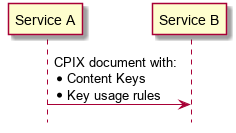

The diagram above was rendered by PlantUML. Its source (embedded in the PNG):
@startuml
skinparamlocked fixCircleLabelOverlapping true
hide footbox

participant "Service A" as A
participant "Service B" as B

A->B: CPIX document with:\n* Content Keys\n* Key usage rules

@enduml